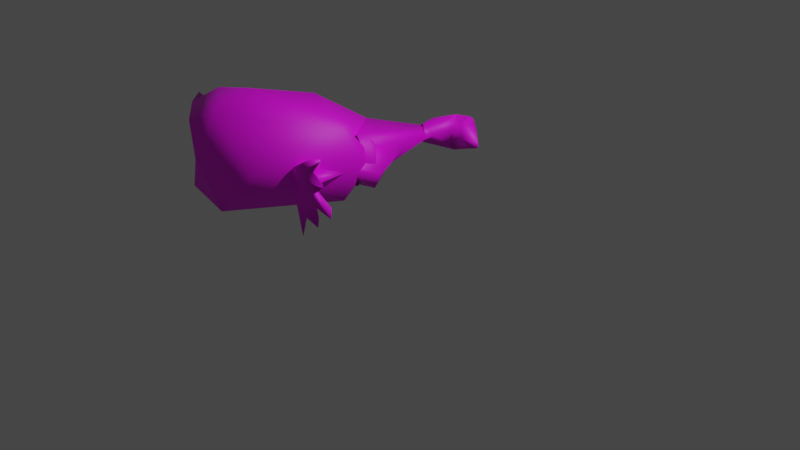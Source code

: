# Source: gooseanim.blend  (saved by Blender 2.80.75; exported with 4.5.12 LTS)
import bpy
from mathutils import Matrix  # noqa: F401  (used for matrix-valued properties, if any)

bpy.ops.wm.read_factory_settings(use_empty=True)
scene = bpy.context.scene
scene.name = 'Scene'

# ---- collections
col_collection = bpy.data.collections.new('Collection'); scene.collection.children.link(col_collection)

# ---- images (referenced by path relative to the original .blend; pixels are not part of the script)
import os
ASSET_DIR = os.environ.get("B2B_ASSET_DIR", "")  # directory of the original .blend (textures are referenced by path, not embedded)
HERE = os.path.dirname(os.path.abspath(__file__))  # packed textures are extracted next to this script under _unpacked/

def load_image(name, relpath, width, height, colorspace="sRGB"):
    """Load a texture the original file referenced (path relative to the .blend, or extracted next to this script)."""
    p = next((c for c in (os.path.join(HERE, relpath), os.path.join(ASSET_DIR, relpath)) if relpath and os.path.exists(c)), "")
    if p:
        img = bpy.data.images.load(p, check_existing=True)
        img.name = name
    else:  # same state as the original file: an image datablock whose file is absent (Cycles renders it pink)
        img = bpy.data.images.new(name, width, height)
        img.source = "FILE"
        img.filepath = "//" + (relpath or name)
    img.colorspace_settings.name = colorspace
    return img
img_goosetex_bmp_001 = load_image('goosetex.bmp.001', 'goosetex.bmp', 1024, 1024, 'sRGB')
img_goosetex_bmp_002 = load_image('goosetex.bmp.002', 'goosetex.bmp', 1024, 1024, 'sRGB')

# ---- materials (node trees are filled in below, after node groups)
mat_vcolor = bpy.data.materials.new('vcolor')
mat_vcolor.use_transparent_shadow = False
mat_vcolor.roughness = 0.5714
mat_vcolor.specular_intensity = 0.4743
mat_vcolor_001 = bpy.data.materials.new('vcolor.001')
mat_vcolor_001.use_transparent_shadow = False
mat_vcolor_001.roughness = 0.5714
mat_vcolor_001.specular_intensity = 0.4743

# ---- material node trees
mat_vcolor.use_nodes = True; mat_vcolor.node_tree.nodes.clear()
_N = mat_vcolor.node_tree.nodes; _L = mat_vcolor.node_tree.links
n0 = _N.new('ShaderNodeOutputMaterial'); n0.name = 'Material Output'; n0.location = (300, 300)
n1 = _N.new('ShaderNodeBsdfPrincipled'); n1.name = 'Principled BSDF'; n1.location = (10, 300)
n1.distribution = 'GGX'
n1.subsurface_method = 'BURLEY'
n1.inputs[2].default_value = 0.5714
n1.inputs[3].default_value = 1.45
n1.inputs[13].default_value = 0.4743
n1.inputs[27].default_value = (0.0, 0.0, 0.0, 1.0)
n1.inputs[28].default_value = 1.0
n2 = _N.new('ShaderNodeTexImage'); n2.name = 'Image Texture'; n2.location = (-300, 600)
n2.image = img_goosetex_bmp_001
_L.new(n1.outputs[0], n0.inputs[0])
_L.new(n2.outputs[0], n1.inputs[0])
n0.is_active_output = True
mat_vcolor_001.use_nodes = True; mat_vcolor_001.node_tree.nodes.clear()
_N = mat_vcolor_001.node_tree.nodes; _L = mat_vcolor_001.node_tree.links
n0 = _N.new('ShaderNodeOutputMaterial'); n0.name = 'Material Output'; n0.location = (300, 300)
n1 = _N.new('ShaderNodeBsdfPrincipled'); n1.name = 'Principled BSDF'; n1.location = (10, 300)
n1.distribution = 'GGX'
n1.subsurface_method = 'BURLEY'
n1.inputs[2].default_value = 0.5714
n1.inputs[3].default_value = 1.45
n1.inputs[13].default_value = 0.4743
n1.inputs[27].default_value = (0.0, 0.0, 0.0, 1.0)
n1.inputs[28].default_value = 1.0
n2 = _N.new('ShaderNodeTexImage'); n2.name = 'Image Texture'; n2.location = (-300, 600)
n2.image = img_goosetex_bmp_002
_L.new(n1.outputs[0], n0.inputs[0])
_L.new(n2.outputs[0], n1.inputs[0])
n0.is_active_output = True

# ---- world
world_world = bpy.data.worlds.new('World'); scene.world = world_world
world_world.use_nodes = True; world_world.node_tree.nodes.clear()
_N = world_world.node_tree.nodes; _L = world_world.node_tree.links
n0 = _N.new('ShaderNodeOutputWorld'); n0.name = 'World Output'; n0.location = (300, 300)
n1 = _N.new('ShaderNodeBackground'); n1.name = 'Background'; n1.location = (10, 300)
n1.inputs[0].default_value = (0.05088, 0.05088, 0.05088, 1.0)
_L.new(n1.outputs[0], n0.inputs[0])
n0.is_active_output = True
world_world.color = (0.05088, 0.05088, 0.05088)
world_world.use_sun_shadow = False
world_world.sun_shadow_jitter_overblur = 0.0

# ---- cameras
cam_camera = bpy.data.cameras.new('Camera')
cam_camera.clip_end = 100.0
cam_camera.ortho_scale = 7.314

# ---- lights
light_light = bpy.data.lights.new('Light', 'POINT')
light_light.transmission_factor = 0.0
light_light.energy = 1000.0
light_light.shadow_soft_size = 0.1
light_light.shadow_maximum_resolution = 0.006
light_light.use_absolute_resolution = True

# ---- meshes
me_goose_cube_003 = bpy.data.meshes.new('goose_Cube.003')
me_goose_cube_003.from_pydata([(0.4677, 1.526, -0.001129), (0.4149, 1.73, 0.0004027), (-1.496, 1.36, -0.0002625), (-0.5171, 0.4978, 0.5331), (-1.393, 0.8071, 0.3202), (-1.936, 1.246, 0.1741), (-2.003, 1.308, -0.0005038), (-0.9025, 0.4455, 0.3578), (-0.7374, 0.379, -0.0006276), (0.3635, 1.366, 0.3819), (0.1193, 1.882, 0.295), (-0.7451, 1.628, -0.001121), (-1.042, 0.9151, 0.5484), (-0.2629, 1.532, 0.5438), (-0.01614, 0.5514, -0.0006275), (0.001583, 1.946, -0.0006275), (-0.2255, 1.796, -0.0006275), (0.2771, 1.794, 0.1005), (0.207, 1.774, 0.09411), (-0.6091, 0.9584, 0.6448)], [], [(6, 8, 7, 4), (4, 5, 6), (3, 7, 8), (15, 16, 13), (14, 0, 9), (16, 11, 12), (10, 9, 17), (2, 6, 5), (4, 12, 2), (12, 11, 2), (9, 0, 1), (12, 3, 19), (12, 4, 7, 3), (3, 8, 14), (9, 10, 13), (14, 9, 3), (15, 10, 17), (4, 2, 5), (19, 3, 9), (12, 19, 13), (13, 19, 9), (15, 17, 18), (17, 9, 1), (13, 16, 12), (10, 15, 13)])
me_goose_cube_003.polygons.foreach_set('use_smooth', [True] * 25)
_uv = me_goose_cube_003.uv_layers.new(name='UVMap')
_uv.uv.foreach_set('vector', [0.5072, 0.794, 0.5021, 0.5407, 0.4375, 0.5461, 0.4463, 0.6779, 0.4463, 0.6779, 0.4609, 0.7604, 0.5072, 0.794, 0.4109, 0.4766, 0.4375, 0.5461, 0.5021, 0.5407, 0.3814, 0.5922, 0.3829, 0.5094, 0.2884, 0.5187, 0.8261, 0.4093, 0.8697, 0.6144, 0.9232, 0.5927, 0.3829, 0.5094, 0.3898, 0.3202, 0.2544, 0.2347, 0.7608, 0.4937, 0.8167, 0.5095, 0.7714, 0.1909, 0.3542, 0.1274, 0.3808, 0.04128, 0.3387, 0.06967, 0.9106, 0.2281, 0.8299, 0.1745, 0.8637, 0.2972, 0.2544, 0.2347, 0.3898, 0.3202, 0.3542, 0.1274, 0.997, 0.365, 0.9305, 0.4097, 0.9534, 0.6433, 0.7677, 0.7162, 0.7677, 0.5957, 0.7042, 0.68, 0.8299, 0.1745, 0.9106, 0.2281, 0.9106, 0.0622, 0.854, 0.01442, 0.4109, 0.4766, 0.5021, 0.5407, 0.5072, 0.3979, 0.8167, 0.5095, 0.7608, 0.4937, 0.8128, 0.5659, 0.8261, 0.4093, 0.9232, 0.5927, 0.9232, 0.3606, 0.3814, 0.5922, 0.7608, 0.4937, 0.7714, 0.1909, 0.9106, 0.2281, 0.8637, 0.2972, 0.9065, 0.3348, 0.7042, 0.68, 0.9232, 0.3606, 0.8167, 0.5095, 0.2544, 0.2347, 0.7042, 0.68, 0.2884, 0.5187, 0.2884, 0.5187, 0.7042, 0.68, 0.8167, 0.5095, 0.3814, 0.5922, 0.7714, 0.1909, 0.2882, 0.8731, 0.997, 0.6662, 0.997, 0.365, 0.9534, 0.6433, 0.2884, 0.5187, 0.3829, 0.5094, 0.2544, 0.2347, 0.3203, 0.6044, 0.3814, 0.5922, 0.2884, 0.5187])
me_goose_cube_003.materials.append(mat_vcolor)
me_goose_cube_003.use_remesh_preserve_volume = False
me_goose_cube_003.use_remesh_preserve_attributes = False
me_goose_cube_003.use_mirror_vertex_groups = False
me_goose_cube_003.update()
me_goose_cube_003.normals_split_custom_set([tuple(v) for v in zip(*[iter([-0.8499, 0.3269, 0.4133, -0.1275, -0.9903, 0.05475, -0.3852, -0.8325, 0.3982, -0.7042, -0.4436, 0.5543, -0.7042, -0.4436, 0.5543, -0.6986, 0.09129, 0.7096, -0.8499, 0.3269, 0.4133, 0.167, -0.69, 0.7043, -0.3852, -0.8325, 0.3982, -0.1275, -0.9903, 0.05475, -0.209, 0.9553, 0.2089, -0.4846, 0.7649, 0.4243, -0.1761, 0.5257, 0.8322, 0.5984, -0.7066, 0.3777, 0.967, -0.02125, 0.2539, 0.7673, -0.08086, 0.6362, -0.4846, 0.7649, 0.4243, -0.2175, 0.6509, 0.7274, -0.4008, 0.09815, 0.9109, 0.2238, 0.807, 0.5465, 0.7673, -0.08086, 0.6362, 0.7783, 0.5936, 0.2048, -0.114, 0.621, 0.7754, -0.8499, 0.3269, 0.4133, -0.6986, 0.09129, 0.7096, -0.7042, -0.4436, 0.5543, -0.4008, 0.09815, 0.9109, -0.114, 0.621, 0.7754, -0.4008, 0.09815, 0.9109, -0.2175, 0.6509, 0.7274, -0.114, 0.621, 0.7754, 0.7673, -0.08086, 0.6362, 0.967, -0.02125, 0.2539, 0.7705, 0.4066, 0.4909, -0.4008, 0.09815, 0.9109, 0.167, -0.69, 0.7043, -0.01746, -0.007133, 0.9998, -0.4008, 0.09815, 0.9109, -0.7042, -0.4436, 0.5543, -0.3852, -0.8325, 0.3982, 0.167, -0.69, 0.7043, 0.167, -0.69, 0.7043, -0.1275, -0.9903, 0.05475, 0.5984, -0.7066, 0.3777, 0.7673, -0.08086, 0.6362, 0.2238, 0.807, 0.5465, -0.1761, 0.5257, 0.8322, 0.5984, -0.7066, 0.3777, 0.7673, -0.08086, 0.6362, 0.167, -0.69, 0.7043, -0.209, 0.9553, 0.2089, 0.2238, 0.807, 0.5465, 0.7783, 0.5936, 0.2048, -0.7042, -0.4436, 0.5543, -0.114, 0.621, 0.7754, -0.6986, 0.09129, 0.7096, -0.01746, -0.007133, 0.9998, 0.167, -0.69, 0.7043, 0.7673, -0.08086, 0.6362, -0.4008, 0.09815, 0.9109, -0.01746, -0.007133, 0.9998, -0.1761, 0.5257, 0.8322, -0.1761, 0.5257, 0.8322, -0.01746, -0.007133, 0.9998, 0.7673, -0.08086, 0.6362, -0.209, 0.9553, 0.2089, 0.7783, 0.5936, 0.2048, 0.1732, -0.3079, -0.9355, 0.7783, 0.5936, 0.2048, 0.7673, -0.08086, 0.6362, 0.7705, 0.4066, 0.4909, -0.1761, 0.5257, 0.8322, -0.4846, 0.7649, 0.4243, -0.4008, 0.09815, 0.9109, 0.2238, 0.807, 0.5465, -0.209, 0.9553, 0.2089, -0.1761, 0.5257, 0.8322])] * 3)])
me_goose_cube_002 = bpy.data.meshes.new('goose_Cube.002')
me_goose_cube_002.from_pydata([(0.6772, 2.72, -0.0004585), (0.4149, 2.448, 0.0004026), (0.1627, 2.874, -0.0001125), (0.4895, 2.755, -5.849e-05), (0.1524, 2.444, -0.0006276), (0.6188, 2.753, 0.1363), (0.624, 2.908, 0.1196), (0.2771, 2.54, 0.1005), (0.2654, 2.692, 0.1256), (0.6589, 2.961, -0.0006276), (0.4056, 2.582, -0.0006835), (0.4895, 2.81, 0.2008), (0.48, 3.01, 0.1281), (0.3205, 3.077, -0.0006275), (0.5158, 3.101, -0.0006275), (0.8977, 2.723, 0.02702), (0.902, 2.725, -0.0006275), (0.6418, 2.955, 0.05824), (0.4906, 3.043, 0.1039), (0.5177, 3.004, 0.1198), (0.5338, 3.033, 0.1092)], [], [(5, 12, 11), (5, 11, 3), (11, 10, 3), (14, 18, 20, 19, 6), (15, 6, 5), (7, 1, 10), (8, 7, 11), (16, 9, 17), (13, 12, 18), (8, 11, 12), (10, 11, 7), (2, 8, 12), (0, 16, 15), (17, 6, 15), (19, 20, 12), (5, 0, 15), (13, 2, 12), (4, 7, 8), (2, 4, 8), (14, 13, 18), (15, 16, 17), (9, 14, 17), (17, 14, 6), (0, 5, 3), (19, 12, 5), (6, 19, 5), (12, 20, 18)])
me_goose_cube_002.polygons.foreach_set('use_smooth', [True] * 27)
_uv = me_goose_cube_002.uv_layers.new(name='UVMap')
_uv.uv.foreach_set('vector', [0.7859, 0.1003, 0.7063, 0.1515, 0.7481, 0.1454, 0.7859, 0.1003, 0.9927, 0.7169, 0.7481, 0.1454, 0.9927, 0.7169, 0.9555, 0.6732, 0.7481, 0.1454, 0.6395, 0.449, 0.6603, 0.4471, 0.6655, 0.4371, 0.6708, 0.4271, 0.6708, 0.3857, 0.7025, 0.9421, 0.6635, 0.781, 0.6323, 0.8059, 0.997, 0.6662, 0.9534, 0.6433, 0.9555, 0.6732, 0.7483, 0.2109, 0.7714, 0.1909, 0.7481, 0.1454, 0.7105, 0.9424, 0.7105, 0.7575, 0.6875, 0.769, 0.3417, 0.9389, 0.3041, 0.9428, 0.3144, 0.9482, 0.7483, 0.2109, 0.7481, 0.1454, 0.7063, 0.1515, 0.7777, 0.1838, 0.9927, 0.7169, 0.997, 0.6662, 0.3431, 0.8604, 0.2882, 0.8731, 0.3041, 0.9428, 0.5986, 0.8497, 0.6546, 0.9126, 0.6937, 0.939, 0.6875, 0.769, 0.6635, 0.781, 0.7025, 0.9421, 0.09495, 0.8971, 0.08973, 0.9071, 0.09495, 0.9162, 0.6323, 0.8059, 0.5986, 0.8497, 0.6937, 0.939, 0.3417, 0.9389, 0.3431, 0.8604, 0.3041, 0.9428, 0.3814, 0.5922, 0.7714, 0.1909, 0.2882, 0.8731, 0.3431, 0.8604, 0.3814, 0.5922, 0.2882, 0.8731, 0.3349, 0.9587, 0.3417, 0.9389, 0.3144, 0.9482, 0.7025, 0.9421, 0.7105, 0.9424, 0.6875, 0.769, 0.6482, 0.3965, 0.6395, 0.449, 0.6592, 0.3912, 0.6592, 0.3912, 0.6395, 0.449, 0.6708, 0.3857, 0.6391, 0.5078, 0.7859, 0.1003, 0.7481, 0.1454, 0.7253, 0.1345, 0.7063, 0.1515, 0.7859, 0.1003, 0.7666, 0.09751, 0.7253, 0.1345, 0.7859, 0.1003, 0.09495, 0.9162, 0.08973, 0.9071, 0.08448, 0.9171])
me_goose_cube_002.materials.append(mat_vcolor)
me_goose_cube_002.use_remesh_preserve_volume = False
me_goose_cube_002.use_remesh_preserve_attributes = False
me_goose_cube_002.use_mirror_vertex_groups = False
me_goose_cube_002.update()
me_goose_cube_002.normals_split_custom_set([tuple(v) for v in zip(*[iter([0.114, -0.622, 0.7747, -0.1185, 0.4144, 0.9023, 0.1519, -0.1314, 0.9796, 0.114, -0.622, 0.7747, 0.1519, -0.1314, 0.9796, 0.4604, -0.8643, 0.2026, 0.1519, -0.1314, 0.9796, 0.7206, -0.3783, 0.5811, 0.4604, -0.8643, 0.2026, 0.2757, 0.8237, 0.4955, 0.06026, 0.7303, 0.6805, 0.3958, 0.5659, 0.7233, 0.3587, 0.3286, 0.8737, 0.381, 0.3543, 0.854, 0.8103, -0.3604, 0.462, 0.381, 0.3543, 0.854, 0.114, -0.622, 0.7747, -0.05726, -0.3091, 0.9493, 0.6076, 0.04801, 0.7928, 0.7206, -0.3783, 0.5811, -0.5053, 0.01871, 0.8628, -0.05726, -0.3091, 0.9493, 0.1519, -0.1314, 0.9796, 0.9429, -0.2979, 0.1486, 0.6726, 0.6911, 0.2646, 0.5876, 0.6584, 0.4704, -0.3972, 0.5402, 0.7419, -0.1185, 0.4144, 0.9023, 0.06026, 0.7303, 0.6805, -0.5053, 0.01871, 0.8628, 0.1519, -0.1314, 0.9796, -0.1185, 0.4144, 0.9023, 0.7206, -0.3783, 0.5811, 0.1519, -0.1314, 0.9796, -0.05726, -0.3091, 0.9493, -0.5658, 0.2478, 0.7864, -0.5053, 0.01871, 0.8628, -0.1185, 0.4144, 0.9023, -0.07404, -0.9786, 0.1922, 0.9429, -0.2979, 0.1486, 0.8103, -0.3604, 0.462, 0.5876, 0.6584, 0.4704, 0.381, 0.3543, 0.854, 0.8103, -0.3604, 0.462, 0.3587, 0.3286, 0.8737, 0.3958, 0.5659, 0.7233, -0.1185, 0.4144, 0.9023, 0.114, -0.622, 0.7747, -0.07404, -0.9786, 0.1922, 0.8103, -0.3604, 0.462, -0.3972, 0.5402, 0.7419, -0.5658, 0.2478, 0.7864, -0.1185, 0.4144, 0.9023, -0.673, -0.06833, 0.7365, -0.05726, -0.3091, 0.9493, -0.5053, 0.01871, 0.8628, -0.5658, 0.2478, 0.7864, -0.673, -0.06833, 0.7365, -0.5053, 0.01871, 0.8628, 0.2757, 0.8237, 0.4955, -0.3972, 0.5402, 0.7419, 0.06026, 0.7303, 0.6805, 0.8103, -0.3604, 0.462, 0.9429, -0.2979, 0.1486, 0.5876, 0.6584, 0.4704, 0.6726, 0.6911, 0.2646, 0.2757, 0.8237, 0.4955, 0.5876, 0.6584, 0.4704, 0.5876, 0.6584, 0.4704, 0.2757, 0.8237, 0.4955, 0.381, 0.3543, 0.854, -0.07404, -0.9786, 0.1922, 0.114, -0.622, 0.7747, 0.4604, -0.8643, 0.2026, 0.3587, 0.3286, 0.8737, -0.1185, 0.4144, 0.9023, 0.114, -0.622, 0.7747, 0.381, 0.3543, 0.854, 0.3587, 0.3286, 0.8737, 0.114, -0.622, 0.7747, -0.1185, 0.4144, 0.9023, 0.3958, 0.5659, 0.7233, 0.06026, 0.7303, 0.6805])] * 3)])
me_cube_002 = bpy.data.meshes.new('Cube.002')
me_cube_002.from_pydata([(-0.8002, -0.6166, 0.9071), (-1.091, -0.594, 1.634), (-0.7389, 0.2204, 0.9071), (-1.053, -0.08036, 1.634), (1.886, -0.492, 0.9071), (1.241, -0.492, 1.343), (0.7615, 0.3573, 0.9071), (0.7615, 0.3573, 0.9967), (-1.628, -0.04161, 1.042), (-1.674, -0.5922, 1.042), (-2.096, -0.579, 1.634), (-2.068, -0.2411, 1.634), (-0.513, 0.7194, 1.299), (-0.4955, 0.6674, 0.8962), (1.844, 1.536, 0.7535), (1.144, 1.536, 1.343), (-0.5989, -1.386, 0.9071), (-0.9675, -1.066, 1.634), (0.6631, -1.394, 0.9071), (0.6631, -1.394, 0.9019), (-1.585, -0.9316, 1.042), (-2.042, -0.7873, 1.634), (-0.5007, -1.694, 0.9071), (-0.5348, -1.838, 1.286), (1.874, -2.443, 0.9071), (1.141, -2.443, 1.343), (-1.195, -0.5859, 5.137), (-1.166, -0.1883, 5.137), (-1.973, -0.5743, 5.137), (-1.951, -0.3127, 5.137), (-1.931, -0.7355, 5.137), (-1.1, -0.9515, 5.137), (-3.217, -0.6197, 6.835), (-2.676, 0.846, 6.972), (0.7164, -0.7261, 6.835), (-0.07345, 0.838, 6.972), (-2.763, -1.826, 6.835), (0.1855, -2.089, 6.835), (-2.342, -0.5713, 9.366), (-2.095, -0.2388, 8.505), (-1.113, -1.015, 9.758), (-1.079, 0.2363, 9.012), (-1.932, -1.751, 9.655), (-0.9885, -1.641, 9.695), (-1.323, 1.142, 6.972), (-1.574, 0.7342, 7.983), (-1.552, 0.05066, 5.137), (-1.52, 0.09711, 1.634)], [], [(2, 0, 16, 20, 9, 8), (21, 20, 22, 23), (6, 7, 5, 4), (31, 26, 34, 37), (2, 6, 4, 0), (7, 3, 1, 5), (8, 13, 2), (7, 15, 12, 3), (14, 15, 7, 6), (2, 13, 14, 6), (9, 10, 11, 8), (1, 3, 27, 26), (4, 5, 19, 18), (13, 12, 15, 14), (19, 17, 23, 25), (17, 21, 23), (0, 4, 18, 16), (10, 9, 20, 21), (10, 21, 30, 28), (5, 1, 17, 19), (24, 25, 23, 22), (18, 19, 25, 24), (20, 16, 22), (16, 18, 24, 22), (3, 12, 11, 47), (21, 17, 31, 30), (3, 47, 46, 27), (11, 10, 28, 29), (17, 1, 26, 31), (12, 13, 8, 11), (32, 36, 42, 38), (26, 27, 35, 34), (30, 31, 37, 36), (28, 30, 36, 32), (29, 28, 32, 33), (27, 46, 44, 35), (38, 42, 43, 40, 41, 45, 39), (35, 44, 45, 41), (33, 32, 38, 39), (37, 34, 40, 43), (36, 37, 43, 42), (34, 35, 41, 40), (46, 47, 11, 29), (45, 44, 33, 39), (44, 46, 29, 33)])
me_cube_002.polygons.foreach_set('use_smooth', [True] * 45)
_uv = me_cube_002.uv_layers.new(name='UVMap')
_uv.uv.foreach_set('vector', [0.6218, 0.8544, 0.6218, 0.8912, 0.6218, 0.8912, 0.6218, 0.8912, 0.6218, 0.8912, 0.6218, 0.8544, 0.6956, 0.7806, 0.6587, 0.7806, 0.6587, 0.9281, 0.6956, 0.9281, 0.6587, 0.8544, 0.6956, 0.8544, 0.6956, 0.8912, 0.6587, 0.8912, 0.5258, 0.5246, 0.5258, 0.5246, 0.5258, 0.5246, 0.5258, 0.5246, 0.6218, 0.8544, 0.6587, 0.8544, 0.6587, 0.8912, 0.6218, 0.8912, 0.6956, 0.8544, 0.7325, 0.8544, 0.7325, 0.8912, 0.6956, 0.8912, 0.6218, 0.8544, 0.6218, 0.8544, 0.6218, 0.8544, 0.6956, 0.8544, 0.6956, 0.8544, 0.7325, 0.8544, 0.7325, 0.8544, 0.6587, 0.8544, 0.6956, 0.8544, 0.6956, 0.8544, 0.6587, 0.8544, 0.6218, 0.8544, 0.6218, 0.8544, 0.6587, 0.8544, 0.6587, 0.8544, 0.6587, 0.7806, 0.6956, 0.7806, 0.6956, 0.8175, 0.6587, 0.8175, 0.7325, 0.8912, 0.7325, 0.8544, 0.7325, 0.8544, 0.7325, 0.8912, 0.6587, 0.8912, 0.6956, 0.8912, 0.6956, 0.8912, 0.6587, 0.8912, 0.6587, 0.8175, 0.6956, 0.8175, 0.6956, 0.8544, 0.6587, 0.8544, 0.6956, 0.8912, 0.7325, 0.8912, 0.7325, 0.8912, 0.6956, 0.8912, 0.7325, 0.8912, 0.7325, 0.8912, 0.7325, 0.8912, 0.6218, 0.8912, 0.6587, 0.8912, 0.6587, 0.8912, 0.6218, 0.8912, 0.6956, 0.7806, 0.6587, 0.7806, 0.6587, 0.7806, 0.6956, 0.7806, 0.6956, 0.7806, 0.6956, 0.7806, 0.6956, 0.7806, 0.6956, 0.7806, 0.6956, 0.8912, 0.7325, 0.8912, 0.7325, 0.8912, 0.6956, 0.8912, 0.6587, 0.8912, 0.6956, 0.8912, 0.6956, 0.9281, 0.6587, 0.9281, 0.6587, 0.8912, 0.6956, 0.8912, 0.6956, 0.8912, 0.6587, 0.8912, 0.6218, 0.8912, 0.6218, 0.8912, 0.6218, 0.8912, 0.6218, 0.8912, 0.6587, 0.8912, 0.6587, 0.8912, 0.6218, 0.8912, 0.7325, 0.8544, 0.7325, 0.8544, 0.7325, 0.8544, 0.7325, 0.8544, 0.7325, 0.8912, 0.7325, 0.8912, 0.7325, 0.8912, 0.7325, 0.8912, 0.7325, 0.8544, 0.7325, 0.8544, 0.7325, 0.8544, 0.7325, 0.8544, 0.6956, 0.8175, 0.6956, 0.7806, 0.6956, 0.7806, 0.6956, 0.8175, 0.7325, 0.8912, 0.7325, 0.8912, 0.7325, 0.8912, 0.7325, 0.8912, 0.6956, 0.8175, 0.6587, 0.8175, 0.6587, 0.8175, 0.6956, 0.8175, 0.4889, 0.4139, 0.4889, 0.4139, 0.4889, 0.4139, 0.4889, 0.4139, 0.5258, 0.5246, 0.5258, 0.4877, 0.5258, 0.4877, 0.5258, 0.5246, 0.5258, 0.5246, 0.5258, 0.5246, 0.5258, 0.5246, 0.5258, 0.5246, 0.4889, 0.4139, 0.4889, 0.4139, 0.4889, 0.4139, 0.4889, 0.4139, 0.4889, 0.4508, 0.4889, 0.4139, 0.4889, 0.4139, 0.4889, 0.4508, 0.5258, 0.4877, 0.5258, 0.4877, 0.5258, 0.4877, 0.5258, 0.4877, 0.5258, 0.5246, 0.5258, 0.5246, 0.5258, 0.5246, 0.5258, 0.5246, 0.5258, 0.4877, 0.5258, 0.4877, 0.5258, 0.4877, 0.5258, 0.4877, 0.5258, 0.4877, 0.5258, 0.4877, 0.5258, 0.4877, 0.4889, 0.4508, 0.4889, 0.4139, 0.4889, 0.4139, 0.4889, 0.4508, 0.5258, 0.5246, 0.5258, 0.5246, 0.5258, 0.5246, 0.5258, 0.5246, 0.5258, 0.5246, 0.5258, 0.5246, 0.5258, 0.5246, 0.5258, 0.5246, 0.5258, 0.5246, 0.5258, 0.4877, 0.5258, 0.4877, 0.5258, 0.5246, 0.7325, 0.8544, 0.7325, 0.8544, 0.7325, 0.8544, 0.7325, 0.8544, 0.5258, 0.4877, 0.5258, 0.4877, 0.5258, 0.4877, 0.5258, 0.4877, 0.5258, 0.4877, 0.5258, 0.4877, 0.5258, 0.4877, 0.5258, 0.4877])
me_cube_002.materials.append(mat_vcolor)
me_cube_002.use_remesh_preserve_volume = False
me_cube_002.use_remesh_preserve_attributes = False
me_cube_002.use_mirror_vertex_groups = False
me_cube_002.update()
me_cube_001 = bpy.data.meshes.new('Cube.001')
me_cube_001.from_pydata([(-0.8002, -0.6166, 0.9071), (-1.091, -0.594, 1.634), (-0.7389, 0.2204, 0.9071), (-1.053, -0.08036, 1.634), (1.886, -0.492, 0.9071), (1.241, -0.492, 1.343), (0.7615, 0.3573, 0.9071), (0.7615, 0.3573, 0.9967), (-1.628, -0.04161, 1.042), (-1.674, -0.5922, 1.042), (-2.096, -0.579, 1.634), (-2.068, -0.2411, 1.634), (-0.513, 0.7194, 1.299), (-0.4955, 0.6674, 0.8962), (1.844, 1.536, 0.7535), (1.144, 1.536, 1.343), (-0.5989, -1.386, 0.9071), (-0.9675, -1.066, 1.634), (0.6631, -1.394, 0.9071), (0.6631, -1.394, 0.9019), (-1.585, -0.9316, 1.042), (-2.042, -0.7873, 1.634), (-0.5007, -1.694, 0.9071), (-0.5348, -1.838, 1.286), (1.874, -2.443, 0.9071), (1.141, -2.443, 1.343), (-1.195, -0.5859, 5.137), (-1.166, -0.1883, 5.137), (-1.973, -0.5743, 5.137), (-1.951, -0.3127, 5.137), (-1.931, -0.7355, 5.137), (-1.1, -0.9515, 5.137), (-3.217, -0.6197, 6.835), (-2.676, 0.846, 6.972), (0.7164, -0.7261, 6.835), (-0.07345, 0.838, 6.972), (-2.763, -1.826, 6.835), (0.1855, -2.089, 6.835), (-2.297, -0.5775, 9.681), (-2.095, -0.2388, 8.505), (-1.298, -0.5924, 9.734), (-1.079, 0.2363, 9.012), (-2.152, -1.34, 9.087), (-1.191, -1.066, 9.84), (-1.323, 1.142, 6.972), (-1.574, 0.7342, 7.983), (-1.552, 0.05066, 5.137), (-1.52, 0.09711, 1.634)], [], [(2, 0, 16, 20, 9, 8), (21, 20, 22, 23), (6, 7, 5, 4), (31, 26, 34, 37), (2, 6, 4, 0), (7, 3, 1, 5), (8, 13, 2), (7, 15, 12, 3), (14, 15, 7, 6), (2, 13, 14, 6), (9, 10, 11, 8), (1, 3, 27, 26), (4, 5, 19, 18), (13, 12, 15, 14), (19, 17, 23, 25), (17, 21, 23), (0, 4, 18, 16), (10, 9, 20, 21), (10, 21, 30, 28), (5, 1, 17, 19), (24, 25, 23, 22), (18, 19, 25, 24), (20, 16, 22), (16, 18, 24, 22), (3, 12, 11, 47), (21, 17, 31, 30), (3, 47, 46, 27), (11, 10, 28, 29), (17, 1, 26, 31), (12, 13, 8, 11), (32, 36, 42, 38), (26, 27, 35, 34), (30, 31, 37, 36), (28, 30, 36, 32), (29, 28, 32, 33), (27, 46, 44, 35), (38, 42, 43, 40, 41, 45, 39), (35, 44, 45, 41), (33, 32, 38, 39), (37, 34, 40, 43), (36, 37, 43, 42), (34, 35, 41, 40), (46, 47, 11, 29), (45, 44, 33, 39), (44, 46, 29, 33)])
me_cube_001.polygons.foreach_set('use_smooth', [True] * 45)
_uv = me_cube_001.uv_layers.new(name='UVMap')
_uv.uv.foreach_set('vector', [0.6218, 0.8544, 0.6218, 0.8912, 0.6218, 0.8912, 0.6218, 0.8912, 0.6218, 0.8912, 0.6218, 0.8544, 0.6956, 0.7806, 0.6587, 0.7806, 0.6587, 0.9281, 0.6956, 0.9281, 0.6587, 0.8544, 0.6956, 0.8544, 0.6956, 0.8912, 0.6587, 0.8912, 0.5258, 0.5246, 0.5258, 0.5246, 0.5258, 0.5246, 0.5258, 0.5246, 0.6218, 0.8544, 0.6587, 0.8544, 0.6587, 0.8912, 0.6218, 0.8912, 0.6956, 0.8544, 0.7325, 0.8544, 0.7325, 0.8912, 0.6956, 0.8912, 0.6218, 0.8544, 0.6218, 0.8544, 0.6218, 0.8544, 0.6956, 0.8544, 0.6956, 0.8544, 0.7325, 0.8544, 0.7325, 0.8544, 0.6587, 0.8544, 0.6956, 0.8544, 0.6956, 0.8544, 0.6587, 0.8544, 0.6218, 0.8544, 0.6218, 0.8544, 0.6587, 0.8544, 0.6587, 0.8544, 0.6587, 0.7806, 0.6956, 0.7806, 0.6956, 0.8175, 0.6587, 0.8175, 0.7325, 0.8912, 0.7325, 0.8544, 0.7325, 0.8544, 0.7325, 0.8912, 0.6587, 0.8912, 0.6956, 0.8912, 0.6956, 0.8912, 0.6587, 0.8912, 0.6587, 0.8175, 0.6956, 0.8175, 0.6956, 0.8544, 0.6587, 0.8544, 0.6956, 0.8912, 0.7325, 0.8912, 0.7325, 0.8912, 0.6956, 0.8912, 0.7325, 0.8912, 0.7325, 0.8912, 0.7325, 0.8912, 0.6218, 0.8912, 0.6587, 0.8912, 0.6587, 0.8912, 0.6218, 0.8912, 0.6956, 0.7806, 0.6587, 0.7806, 0.6587, 0.7806, 0.6956, 0.7806, 0.6956, 0.7806, 0.6956, 0.7806, 0.6956, 0.7806, 0.6956, 0.7806, 0.6956, 0.8912, 0.7325, 0.8912, 0.7325, 0.8912, 0.6956, 0.8912, 0.6587, 0.8912, 0.6956, 0.8912, 0.6956, 0.9281, 0.6587, 0.9281, 0.6587, 0.8912, 0.6956, 0.8912, 0.6956, 0.8912, 0.6587, 0.8912, 0.6218, 0.8912, 0.6218, 0.8912, 0.6218, 0.8912, 0.6218, 0.8912, 0.6587, 0.8912, 0.6587, 0.8912, 0.6218, 0.8912, 0.7325, 0.8544, 0.7325, 0.8544, 0.7325, 0.8544, 0.7325, 0.8544, 0.7325, 0.8912, 0.7325, 0.8912, 0.7325, 0.8912, 0.7325, 0.8912, 0.7325, 0.8544, 0.7325, 0.8544, 0.7325, 0.8544, 0.7325, 0.8544, 0.6956, 0.8175, 0.6956, 0.7806, 0.6956, 0.7806, 0.6956, 0.8175, 0.7325, 0.8912, 0.7325, 0.8912, 0.7325, 0.8912, 0.7325, 0.8912, 0.6956, 0.8175, 0.6587, 0.8175, 0.6587, 0.8175, 0.6956, 0.8175, 0.4889, 0.4139, 0.4889, 0.4139, 0.4889, 0.4139, 0.4889, 0.4139, 0.5258, 0.5246, 0.5258, 0.4877, 0.5258, 0.4877, 0.5258, 0.5246, 0.5258, 0.5246, 0.5258, 0.5246, 0.5258, 0.5246, 0.5258, 0.5246, 0.4889, 0.4139, 0.4889, 0.4139, 0.4889, 0.4139, 0.4889, 0.4139, 0.4889, 0.4508, 0.4889, 0.4139, 0.4889, 0.4139, 0.4889, 0.4508, 0.5258, 0.4877, 0.5258, 0.4877, 0.5258, 0.4877, 0.5258, 0.4877, 0.5258, 0.5246, 0.5258, 0.5246, 0.5258, 0.5246, 0.5258, 0.5246, 0.5258, 0.4877, 0.5258, 0.4877, 0.5258, 0.4877, 0.5258, 0.4877, 0.5258, 0.4877, 0.5258, 0.4877, 0.5258, 0.4877, 0.4889, 0.4508, 0.4889, 0.4139, 0.4889, 0.4139, 0.4889, 0.4508, 0.5258, 0.5246, 0.5258, 0.5246, 0.5258, 0.5246, 0.5258, 0.5246, 0.5258, 0.5246, 0.5258, 0.5246, 0.5258, 0.5246, 0.5258, 0.5246, 0.5258, 0.5246, 0.5258, 0.4877, 0.5258, 0.4877, 0.5258, 0.5246, 0.7325, 0.8544, 0.7325, 0.8544, 0.7325, 0.8544, 0.7325, 0.8544, 0.5258, 0.4877, 0.5258, 0.4877, 0.5258, 0.4877, 0.5258, 0.4877, 0.5258, 0.4877, 0.5258, 0.4877, 0.5258, 0.4877, 0.5258, 0.4877])
me_cube_001.materials.append(mat_vcolor_001)
me_cube_001.use_remesh_preserve_volume = False
me_cube_001.use_remesh_preserve_attributes = False
me_cube_001.use_mirror_vertex_groups = False
me_cube_001.update()
me_goose_cube = bpy.data.meshes.new('goose_Cube')
me_goose_cube.from_pydata([(0.3913, 1.661, -0.001129), (0.4149, 2.448, 0.0004026), (0.2396, 2.721, -0.0001124), (0.3635, 1.538, 0.2793), (0.1193, 1.882, 0.295), (-0.2629, 1.532, -0.183), (0.001583, 1.946, -0.0006275), (-0.2255, 1.67, -0.0006275), (0.2771, 2.499, 0.1005), (0.316, 2.6, 0.05266), (0.3371, 2.587, 0.0003623)], [], [(6, 7, 5), (4, 3, 8), (8, 1, 10), (3, 0, 1), (3, 4, 5), (6, 4, 8), (6, 8, 9), (2, 6, 9), (8, 3, 1), (4, 6, 5)])
me_goose_cube.polygons.foreach_set('use_smooth', [True] * 10)
_uv = me_goose_cube.uv_layers.new(name='UVMap')
_uv.uv.foreach_set('vector', [0.3814, 0.5922, 0.3829, 0.5094, 0.2884, 0.5187, 0.7608, 0.4937, 0.8167, 0.5095, 0.7714, 0.1909, 0.997, 0.6662, 0.9534, 0.6433, 0.9555, 0.6732, 0.997, 0.365, 0.9305, 0.4097, 0.9534, 0.6433, 0.8167, 0.5095, 0.7608, 0.4937, 0.8128, 0.5659, 0.3814, 0.5922, 0.7608, 0.4937, 0.7714, 0.1909, 0.3814, 0.5922, 0.7714, 0.1909, 0.2882, 0.8731, 0.3431, 0.8604, 0.3814, 0.5922, 0.2882, 0.8731, 0.997, 0.6662, 0.997, 0.365, 0.9534, 0.6433, 0.3203, 0.6044, 0.3814, 0.5922, 0.2884, 0.5187])
me_goose_cube.materials.append(mat_vcolor)
me_goose_cube.use_remesh_preserve_volume = False
me_goose_cube.use_remesh_preserve_attributes = False
me_goose_cube.use_mirror_vertex_groups = False
me_goose_cube.update()
me_goose_cube.normals_split_custom_set([tuple(v) for v in zip(*[iter([-0.8117, 0.3038, 0.4989, 0.7351, -0.6048, 0.3065, -0.2584, -0.4722, 0.8428, -0.3912, 0.1239, 0.9119, 0.3333, -0.2011, 0.9211, -0.3291, 0.5603, 0.7601, -0.3291, 0.5603, 0.7601, 0.6887, 0.23, 0.6876, 0.6324, 0.3542, 0.6889, 0.3333, -0.2011, 0.9211, 0.9959, -0.02995, 0.08552, 0.6887, 0.23, 0.6876, 0.3333, -0.2011, 0.9211, -0.3912, 0.1239, 0.9119, -0.2584, -0.4722, 0.8428, -0.8117, 0.3038, 0.4989, -0.3912, 0.1239, 0.9119, -0.3291, 0.5603, 0.7601, -0.8117, 0.3038, 0.4989, -0.3291, 0.5603, 0.7601, -0.5497, 0.1981, 0.8115, -0.419, 0.1282, 0.8989, -0.8117, 0.3038, 0.4989, -0.5497, 0.1981, 0.8115, -0.3291, 0.5603, 0.7601, 0.3333, -0.2011, 0.9211, 0.6887, 0.23, 0.6876, -0.3912, 0.1239, 0.9119, -0.8117, 0.3038, 0.4989, -0.2584, -0.4722, 0.8428])] * 3)])
arm_armature = bpy.data.armatures.new('Armature')  # bones are not reproduced

# ---- objects
ob_light = bpy.data.objects.new('Light', light_light)
ob_camera = bpy.data.objects.new('Camera', cam_camera)
ob_goosebody = bpy.data.objects.new('goosebody', me_goose_cube_003)
ob_goosehead = bpy.data.objects.new('goosehead', me_goose_cube_002)
ob_gooseleg_l = bpy.data.objects.new('gooseleg_l', me_cube_002)
ob_gooseleg_r = bpy.data.objects.new('gooseleg_r', me_cube_001)
ob_gooseneck = bpy.data.objects.new('gooseneck', me_goose_cube)
ob_armature = bpy.data.objects.new('Armature', arm_armature)

# ---- transforms, parenting, visibility, modifiers, constraints
ob_light.location = (4.076, 1.005, 5.904)
ob_light.rotation_euler = (0.6503, 0.05522, 1.866)
ob_light.lock_rotations_4d = False
ob_light.empty_display_type = 'ARROWS'
ob_light.color = (0.0, 0.0, 0.0, 0.0)
ob_light.lineart.crease_threshold = 0.0
ob_camera.location = (7.359, -6.926, 4.958)
ob_camera.rotation_euler = (1.109, 0.0, 0.8149)
ob_camera.lock_rotations_4d = False
ob_camera.empty_display_type = 'ARROWS'
ob_camera.color = (0.0, 0.0, 0.0, 0.0)
ob_camera.display_type = 'WIRE'
ob_camera.lineart.crease_threshold = 0.0
ob_goosebody.parent = ob_armature
ob_goosebody.matrix_parent_inverse = Matrix(((1.0, 0.0, 0.0, -0.1999), (0.0, -4.371e-08, 1.0, -1.819), (0.0, -1.0, -4.371e-08, 7.953e-08), (-0.0, 0.0, -0.0, 1.0)))
ob_goosebody.location = (0.05296, 0.0, 0.0)
ob_goosebody.rotation_euler = (1.571, -0.0, 0.009694)
ob_goosebody.lineart.crease_threshold = 0.0
_m = ob_goosebody.modifiers.new('Mirror', 'MIRROR')
_m.use_axis = (False, False, True)
_m.merge_threshold = 0.013
_c = ob_goosebody.constraints.new('TRANSFORM'); _c.name = 'Transformation'
_c.target = ob_armature
_c.subtarget = 'body'
_c.map_from = 'ROTATION'
_c.map_to = 'ROTATION'
_c.from_min_x_scale = 0.0
_c.from_min_y_scale = 0.0
_c.from_min_z_scale = 0.0
_c.from_max_x_scale = 0.0
_c.from_max_y_scale = 0.0
_c.from_max_z_scale = 0.0
_c.to_min_x_scale = 0.0
_c.to_min_y_scale = 0.0
_c.to_min_z_scale = 0.0
_c.to_max_x_scale = 0.0
_c.to_max_y_scale = 0.0
_c.to_max_z_scale = 0.0
ob_goosehead.parent = ob_gooseneck
ob_goosehead.matrix_parent_inverse = Matrix(((1.0, 0.0, 0.0, -0.05363), (0.0, -1.629e-07, 1.0, 0.0), (0.0, -1.0, -1.629e-07, 0.0), (-0.0, 0.0, -0.0, 1.0)))
ob_goosehead.location = (0.0525, 0.002076, 0.0)
ob_goosehead.rotation_euler = (1.571, -0.0, 0.0)
ob_goosehead.lineart.crease_threshold = 0.0
_m = ob_goosehead.modifiers.new('Mirror', 'MIRROR')
_m.use_axis = (False, False, True)
_m.merge_threshold = 0.013
ob_gooseleg_l.parent = ob_armature
ob_gooseleg_l.matrix_parent_inverse = Matrix(((0.6259, -0.7799, 0.006885, 0.7934), (0.00162, 0.01013, 0.9999, -0.7951), (-0.7799, -0.6259, 0.007603, -0.1405), (0.0, -0.0, -0.0, 1.0)))
ob_gooseleg_l.location = (-0.2533, 0.5323, -0.2996)
ob_gooseleg_l.scale = (0.1342, 0.1342, 0.1342)
ob_gooseleg_l.lineart.crease_threshold = 0.0
ob_gooseleg_r.parent = ob_armature
ob_gooseleg_r.matrix_parent_inverse = Matrix(((1.0, -0.0, -0.0, 0.6065), (-0.0, 0.0, 1.0, -0.7907), (-0.0, -1.0, 0.0, -0.4373), (0.0, 0.0, -0.0, 1.0)))
ob_gooseleg_r.location = (-0.3292, -0.5197, -0.2996)
ob_gooseleg_r.scale = (0.1342, -0.1342, 0.1342)
ob_gooseleg_r.lineart.crease_threshold = 0.0
ob_gooseneck.parent = ob_goosebody
ob_gooseneck.matrix_parent_inverse = Matrix(((1.0, 0.0, 0.0, -0.05363), (0.0, -1.629e-07, 1.0, 0.0), (0.0, -1.0, -1.629e-07, 0.0), (-0.0, 0.0, -0.0, 1.0)))
ob_gooseneck.location = (0.05296, 0.0, 0.0)
ob_gooseneck.rotation_euler = (1.571, -0.0, 0.009694)
ob_gooseneck.lineart.crease_threshold = 0.0
_m = ob_gooseneck.modifiers.new('Mirror', 'MIRROR')
_m.use_axis = (False, False, True)
_m.merge_threshold = 0.013
ob_armature.location = (-0.5315, 0.0, 0.6245)
ob_armature.lineart.crease_threshold = 0.0

# ---- collection membership
col_collection.objects.link(ob_light)
col_collection.objects.link(ob_camera)
col_collection.objects.link(ob_goosebody)
col_collection.objects.link(ob_goosehead)
col_collection.objects.link(ob_gooseleg_l)
col_collection.objects.link(ob_gooseleg_r)
col_collection.objects.link(ob_gooseneck)
col_collection.objects.link(ob_armature)

# ---- scene / render settings (as saved in the file)
scene.camera = ob_camera
scene.frame_start = 8; scene.frame_end = 42; scene.frame_set(8)
scene.render.engine = 'BLENDER_EEVEE_NEXT'
scene.cycles.use_denoising = False
scene.cycles.samples = 128
scene.cycles.sampling_pattern = 'TABULATED_SOBOL'
scene.cycles.use_adaptive_sampling = False
scene.cycles.use_light_tree = False
scene.view_settings.view_transform = 'Filmic'
bpy.context.view_layer.update()
